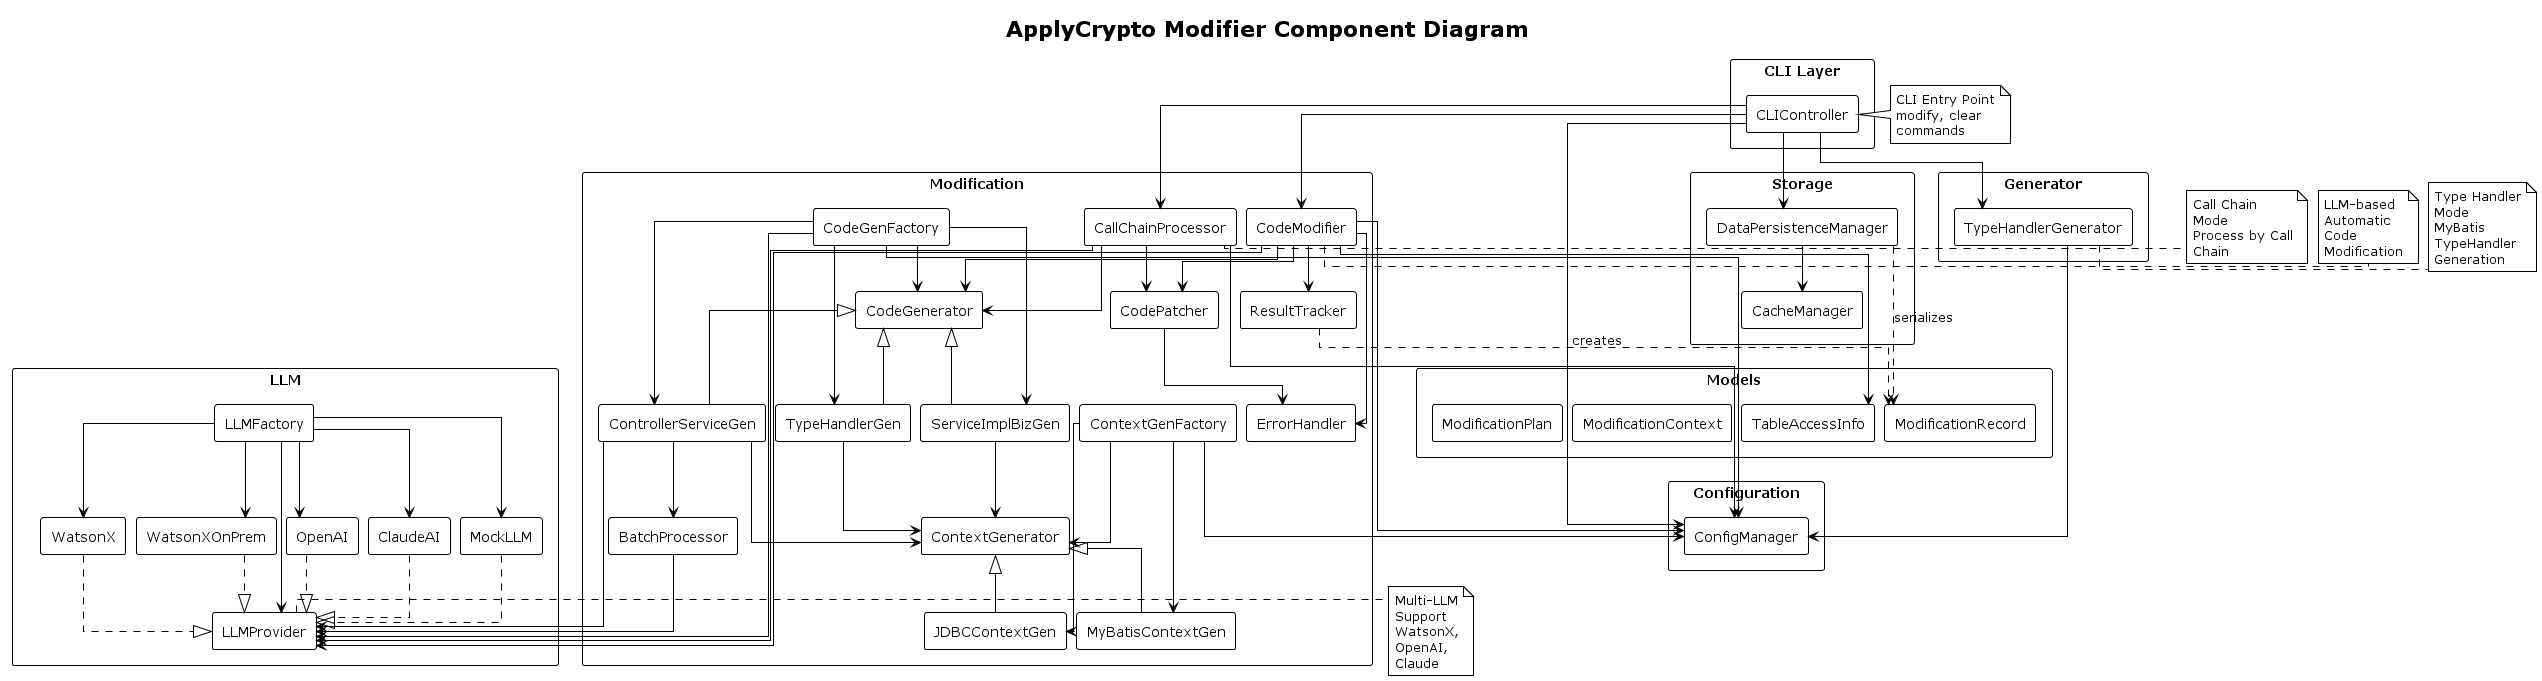

The diagram above was rendered by PlantUML. Its source (embedded in the PNG):
@startuml modifier_diagram
!theme plain
skinparam componentStyle rectangle
skinparam linetype ortho
skinparam maxMessageSize 30
skinparam wrapWidth 100
skinparam packageStyle rectangle
skinparam nodesep 10
skinparam ranksep 20

title ApplyCrypto Modifier Component Diagram

package "CLI Layer" {
  component [CLIController] as CLI
}

package "Configuration" {
  component [ConfigManager] as Config
}

package "Modification" {
  component [CodeModifier] as CodeModifier
  component [CodeGenerator] as CodeGenerator
  component [ControllerServiceGen] as ControllerServiceGen
  component [ServiceImplBizGen] as ServiceImplBizGen
  component [TypeHandlerGen] as TypeHandlerGen
  component [CodeGenFactory] as CodeGenFactory
  component [ContextGenerator] as ContextGen
  component [ContextGenFactory] as ContextGenFactory
  component [JDBCContextGen] as JdbcContextGen
  component [MyBatisContextGen] as MybatisContextGen
  component [BatchProcessor] as BatchProcessor
  component [CodePatcher] as CodePatcher
  component [ErrorHandler] as ErrorHandler
  component [ResultTracker] as ResultTracker
  component [CallChainProcessor] as CallChainProcessor
}

package "Generator" {
  component [TypeHandlerGenerator] as TypeHandlerGenerator
}

package "LLM" {
  component [LLMFactory] as LLMFactory
  component [LLMProvider] as LLMProvider
  component [WatsonX] as WatsonX
  component [WatsonXOnPrem] as WatsonXOnPrem
  component [OpenAI] as OpenAI
  component [ClaudeAI] as Claude
  component [MockLLM] as MockLLM
}

package "Storage" {
  component [DataPersistenceManager] as Persistence
  component [CacheManager] as Cache
}

package "Models" {
  component [TableAccessInfo] as TableAccessModel
  component [ModificationRecord] as ModRecordModel
  component [ModificationContext] as ModContextModel
  component [ModificationPlan] as ModPlanModel
}

' CLI Layer relationships
CLI --> Config
CLI --> CodeModifier
CLI --> CallChainProcessor
CLI --> TypeHandlerGenerator
CLI --> Persistence

' Modification Layer relationships
CodeModifier --> Config
CodeModifier --> CodeGenerator
CodeModifier --> CodePatcher
CodeModifier --> ErrorHandler
CodeModifier --> ResultTracker
CodeModifier --> TableAccessModel
CodeModifier --> LLMProvider
CodeGenerator <|-- ControllerServiceGen
CodeGenerator <|-- ServiceImplBizGen
CodeGenerator <|-- TypeHandlerGen
CodeGenFactory --> Config
CodeGenFactory --> CodeGenerator
CodeGenFactory --> ControllerServiceGen
CodeGenFactory --> ServiceImplBizGen
CodeGenFactory --> TypeHandlerGen
CodeGenFactory --> LLMProvider
ControllerServiceGen --> ContextGen
ControllerServiceGen --> BatchProcessor
ControllerServiceGen --> LLMProvider
ServiceImplBizGen --> ContextGen
TypeHandlerGen --> ContextGen
ContextGenFactory --> Config
ContextGenFactory --> ContextGen
ContextGenFactory --> JdbcContextGen
ContextGenFactory --> MybatisContextGen
ContextGen <|-- JdbcContextGen
ContextGen <|-- MybatisContextGen
BatchProcessor --> LLMProvider
CodePatcher --> ErrorHandler
ResultTracker ..> ModRecordModel : creates
CallChainProcessor --> Config
CallChainProcessor --> CodeGenerator
CallChainProcessor --> CodePatcher
CallChainProcessor --> LLMProvider

' Generator Layer relationships
TypeHandlerGenerator --> Config

' LLM Layer relationships
LLMFactory --> LLMProvider
LLMFactory --> WatsonX
LLMFactory --> WatsonXOnPrem
LLMFactory --> OpenAI
LLMFactory --> Claude
LLMFactory --> MockLLM
WatsonX ..|> LLMProvider
WatsonXOnPrem ..|> LLMProvider
OpenAI ..|> LLMProvider
Claude ..|> LLMProvider
MockLLM ..|> LLMProvider

' Storage Layer relationships
Persistence --> Cache
Persistence ..> ModRecordModel : serializes

note right of CLI
  CLI Entry Point
  modify, clear commands
end note

note right of CodeModifier
  LLM-based
  Automatic Code Modification
end note

note right of CallChainProcessor
  Call Chain Mode
  Process by Call Chain
end note

note right of TypeHandlerGenerator
  Type Handler Mode
  MyBatis TypeHandler Generation
end note

note right of LLMProvider
  Multi-LLM Support
  WatsonX, OpenAI, Claude
end note

@enduml